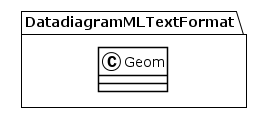

The diagram above was rendered by PlantUML. Its source (embedded in the PNG):
@startuml
!theme plain
package DatadiagramMLTextFormat {
class Geom {
}
}
@enduml